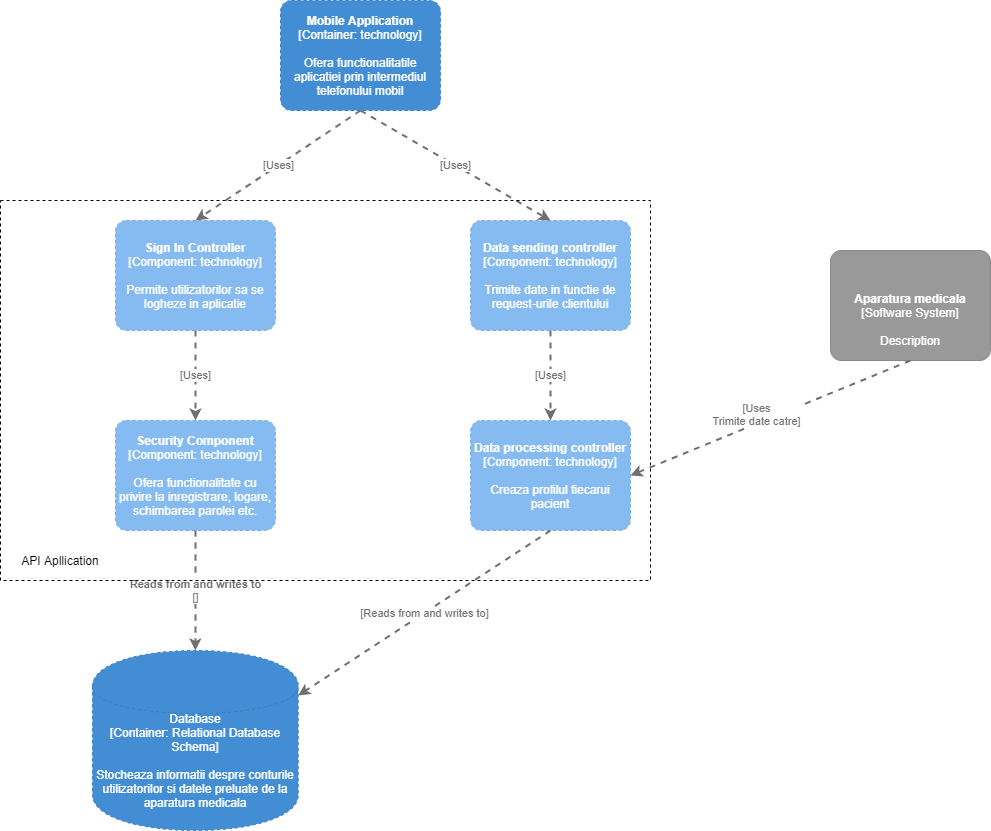

The diagram above was exported from draw.io. Its source (the exported page's mxGraphModel, read from the mxfile embedded in the PNG):
<mxGraphModel dx="1616" dy="908" grid="1" gridSize="10" guides="1" tooltips="1" connect="1" arrows="1" fold="1" page="1" pageScale="1" pageWidth="850" pageHeight="1100" math="0" shadow="0">
  <root>
    <mxCell id="0" />
    <mxCell id="1" parent="0" />
    <object placeholders="1" c4Name="&#10;&#10;Aparatura medicala" c4Type="Software System" c4Description="Description " label="&lt;b&gt;%c4Name%&lt;/b&gt;&lt;div&gt;[%c4Type%]&lt;/div&gt;&lt;br&gt;&lt;div&gt;%c4Description%&lt;/div&gt;" id="4rpJkhgaQXb-BjsOUwPK-10">
      <mxCell style="rounded=1;whiteSpace=wrap;html=1;labelBackgroundColor=none;fillColor=#999999;fontColor=#ffffff;align=center;arcSize=10;strokeColor=#8A8A8A;metaEdit=1;metaData={&quot;c4Type&quot;:{&quot;editable&quot;:false}};points=[[0.25,0,0],[0.5,0,0],[0.75,0,0],[1,0.25,0],[1,0.5,0],[1,0.75,0],[0.75,1,0],[0.5,1,0],[0.25,1,0],[0,0.75,0],[0,0.5,0],[0,0.25,0]];" vertex="1" parent="1">
        <mxGeometry x="1060" y="340" width="160" height="110.00000000000001" as="geometry" />
      </mxCell>
    </object>
    <object placeholders="1" c4Name="Mobile Application" c4Type="Container" c4Technology="technology" c4Description="Ofera functionalitatile aplicatiei prin intermediul telefonului mobil" label="&lt;b&gt;%c4Name%&lt;/b&gt;&lt;div&gt;[%c4Type%: %c4Technology%]&lt;/div&gt;&lt;br&gt;&lt;div&gt;%c4Description%&lt;/div&gt;" id="4rpJkhgaQXb-BjsOUwPK-16">
      <mxCell style="rounded=1;whiteSpace=wrap;html=1;labelBackgroundColor=none;fillColor=#438DD5;fontColor=#ffffff;align=center;arcSize=10;strokeColor=#3C7FC0;metaEdit=1;metaData={&quot;c4Type&quot;:{&quot;editable&quot;:false}};points=[[0.25,0,0],[0.5,0,0],[0.75,0,0],[1,0.25,0],[1,0.5,0],[1,0.75,0],[0.75,1,0],[0.5,1,0],[0.25,1,0],[0,0.75,0],[0,0.5,0],[0,0.25,0]];dashed=1;" vertex="1" parent="1">
        <mxGeometry x="510" y="90" width="160" height="110.00000000000001" as="geometry" />
      </mxCell>
    </object>
    <object placeholders="1" c4Type="Database" c4Technology="Relational Database Schema" c4Description="Stocheaza informatii despre conturile utilizatorilor si datele preluate de la aparatura medicala" label="%c4Type%&lt;div&gt;[Container:&amp;nbsp;%c4Technology%]&lt;/div&gt;&lt;br&gt;&lt;div&gt;%c4Description%&lt;/div&gt;" id="4rpJkhgaQXb-BjsOUwPK-20">
      <mxCell style="shape=cylinder;whiteSpace=wrap;html=1;boundedLbl=1;rounded=0;labelBackgroundColor=none;fillColor=#438DD5;fontSize=12;fontColor=#ffffff;align=center;strokeColor=#3C7FC0;metaEdit=1;points=[[0.5,0,0],[1,0.25,0],[1,0.5,0],[1,0.75,0],[0.5,1,0],[0,0.75,0],[0,0.5,0],[0,0.25,0]];metaData={&quot;c4Type&quot;:{&quot;editable&quot;:false}};dashed=1;" vertex="1" parent="1">
        <mxGeometry x="322" y="740" width="205.71" height="180" as="geometry" />
      </mxCell>
    </object>
    <object placeholders="1" c4Name="Sign In Controller" c4Type="Component" c4Technology="technology" c4Description="Permite utilizatorilor sa se logheze in aplicatie" label="&lt;b&gt;%c4Name%&lt;/b&gt;&lt;div&gt;[%c4Type%: %c4Technology%]&lt;/div&gt;&lt;br&gt;&lt;div&gt;%c4Description%&lt;/div&gt;" id="4rpJkhgaQXb-BjsOUwPK-29">
      <mxCell style="rounded=1;whiteSpace=wrap;html=1;labelBackgroundColor=none;fillColor=#85BBF0;fontColor=#ffffff;align=center;arcSize=10;strokeColor=#78A8D8;metaEdit=1;metaData={&quot;c4Type&quot;:{&quot;editable&quot;:false}};points=[[0.25,0,0],[0.5,0,0],[0.75,0,0],[1,0.25,0],[1,0.5,0],[1,0.75,0],[0.75,1,0],[0.5,1,0],[0.25,1,0],[0,0.75,0],[0,0.5,0],[0,0.25,0]];dashed=1;" vertex="1" parent="1">
        <mxGeometry x="345" y="310" width="160" height="110.00000000000001" as="geometry" />
      </mxCell>
    </object>
    <object placeholders="1" c4Name="Security Component" c4Type="Component" c4Technology="technology" c4Description="Ofera functionalitate cu privire la inregistrare, logare, schimbarea parolei etc." label="&lt;b&gt;%c4Name%&lt;/b&gt;&lt;div&gt;[%c4Type%: %c4Technology%]&lt;/div&gt;&lt;br&gt;&lt;div&gt;%c4Description%&lt;/div&gt;" id="4rpJkhgaQXb-BjsOUwPK-30">
      <mxCell style="rounded=1;whiteSpace=wrap;html=1;labelBackgroundColor=none;fillColor=#85BBF0;fontColor=#ffffff;align=center;arcSize=10;strokeColor=#78A8D8;metaEdit=1;metaData={&quot;c4Type&quot;:{&quot;editable&quot;:false}};points=[[0.25,0,0],[0.5,0,0],[0.75,0,0],[1,0.25,0],[1,0.5,0],[1,0.75,0],[0.75,1,0],[0.5,1,0],[0.25,1,0],[0,0.75,0],[0,0.5,0],[0,0.25,0]];dashed=1;" vertex="1" parent="1">
        <mxGeometry x="345" y="510" width="160" height="110.00000000000001" as="geometry" />
      </mxCell>
    </object>
    <object placeholders="1" c4Type="Relationship" c4Technology="Uses" c4Description="" label="&lt;div style=&quot;text-align: left&quot;&gt;&lt;div style=&quot;text-align: center&quot;&gt;&lt;b&gt;%c4Description%&lt;/b&gt;&lt;/div&gt;&lt;div style=&quot;text-align: center&quot;&gt;[%c4Technology%]&lt;/div&gt;&lt;/div&gt;" id="4rpJkhgaQXb-BjsOUwPK-31">
      <mxCell style="edgeStyle=none;rounded=0;html=1;entryX=0.5;entryY=0;jettySize=auto;orthogonalLoop=1;strokeColor=#707070;strokeWidth=2;fontColor=#707070;jumpStyle=none;dashed=1;metaEdit=1;metaData={&quot;c4Type&quot;:{&quot;editable&quot;:false}};exitX=0.5;exitY=1;exitDx=0;exitDy=0;exitPerimeter=0;entryDx=0;entryDy=0;entryPerimeter=0;" edge="1" parent="1" source="4rpJkhgaQXb-BjsOUwPK-29" target="4rpJkhgaQXb-BjsOUwPK-30">
        <mxGeometry width="160" relative="1" as="geometry">
          <mxPoint x="70" y="500" as="sourcePoint" />
          <mxPoint x="230" y="500" as="targetPoint" />
        </mxGeometry>
      </mxCell>
    </object>
    <object placeholders="1" c4Type="Relationship" c4Technology="Uses" c4Description="" label="&lt;div style=&quot;text-align: left&quot;&gt;&lt;div style=&quot;text-align: center&quot;&gt;&lt;b&gt;%c4Description%&lt;/b&gt;&lt;/div&gt;&lt;div style=&quot;text-align: center&quot;&gt;[%c4Technology%]&lt;/div&gt;&lt;/div&gt;" id="4rpJkhgaQXb-BjsOUwPK-32">
      <mxCell style="edgeStyle=none;rounded=0;html=1;entryX=0.5;entryY=0;jettySize=auto;orthogonalLoop=1;strokeColor=#707070;strokeWidth=2;fontColor=#707070;jumpStyle=none;dashed=1;metaEdit=1;metaData={&quot;c4Type&quot;:{&quot;editable&quot;:false}};exitX=0.5;exitY=1;exitDx=0;exitDy=0;exitPerimeter=0;entryDx=0;entryDy=0;entryPerimeter=0;" edge="1" parent="1" source="4rpJkhgaQXb-BjsOUwPK-16" target="4rpJkhgaQXb-BjsOUwPK-29">
        <mxGeometry width="160" relative="1" as="geometry">
          <mxPoint x="680" y="360" as="sourcePoint" />
          <mxPoint x="840" y="360" as="targetPoint" />
        </mxGeometry>
      </mxCell>
    </object>
    <object placeholders="1" c4Type="Relationship" c4Technology="" c4Description="Reads from and writes to" label="&lt;div style=&quot;text-align: left&quot;&gt;&lt;div style=&quot;text-align: center&quot;&gt;&lt;b&gt;%c4Description%&lt;/b&gt;&lt;/div&gt;&lt;div style=&quot;text-align: center&quot;&gt;[%c4Technology%]&lt;/div&gt;&lt;/div&gt;" id="4rpJkhgaQXb-BjsOUwPK-33">
      <mxCell style="edgeStyle=none;rounded=0;html=1;jettySize=auto;orthogonalLoop=1;strokeColor=#707070;strokeWidth=2;fontColor=#707070;jumpStyle=none;dashed=1;metaEdit=1;metaData={&quot;c4Type&quot;:{&quot;editable&quot;:false}};exitX=0.5;exitY=1;exitDx=0;exitDy=0;exitPerimeter=0;" edge="1" parent="1" source="4rpJkhgaQXb-BjsOUwPK-30" target="4rpJkhgaQXb-BjsOUwPK-20">
        <mxGeometry width="160" relative="1" as="geometry">
          <mxPoint x="50" y="740" as="sourcePoint" />
          <mxPoint x="210" y="740" as="targetPoint" />
        </mxGeometry>
      </mxCell>
    </object>
    <object placeholders="1" c4Name="Data processing controller" c4Type="Component" c4Technology="technology" c4Description="Creaza profilul fiecarui pacient" label="&lt;b&gt;%c4Name%&lt;/b&gt;&lt;div&gt;[%c4Type%: %c4Technology%]&lt;/div&gt;&lt;br&gt;&lt;div&gt;%c4Description%&lt;/div&gt;" id="4rpJkhgaQXb-BjsOUwPK-34">
      <mxCell style="rounded=1;whiteSpace=wrap;html=1;labelBackgroundColor=none;fillColor=#85BBF0;fontColor=#ffffff;align=center;arcSize=10;strokeColor=#78A8D8;metaEdit=1;metaData={&quot;c4Type&quot;:{&quot;editable&quot;:false}};points=[[0.25,0,0],[0.5,0,0],[0.75,0,0],[1,0.25,0],[1,0.5,0],[1,0.75,0],[0.75,1,0],[0.5,1,0],[0.25,1,0],[0,0.75,0],[0,0.5,0],[0,0.25,0]];dashed=1;" vertex="1" parent="1">
        <mxGeometry x="700" y="510" width="160" height="110.00000000000001" as="geometry" />
      </mxCell>
    </object>
    <object placeholders="1" c4Type="Relationship" c4Technology="Reads from and writes to" c4Description="" label="&lt;div style=&quot;text-align: left&quot;&gt;&lt;div style=&quot;text-align: center&quot;&gt;&lt;b&gt;%c4Description%&lt;/b&gt;&lt;/div&gt;&lt;div style=&quot;text-align: center&quot;&gt;[%c4Technology%]&lt;/div&gt;&lt;/div&gt;" id="4rpJkhgaQXb-BjsOUwPK-43">
      <mxCell style="edgeStyle=none;rounded=0;html=1;entryX=1;entryY=0.25;jettySize=auto;orthogonalLoop=1;strokeColor=#707070;strokeWidth=2;fontColor=#707070;jumpStyle=none;dashed=1;metaEdit=1;metaData={&quot;c4Type&quot;:{&quot;editable&quot;:false}};exitX=0.5;exitY=1;exitDx=0;exitDy=0;exitPerimeter=0;entryDx=0;entryDy=0;entryPerimeter=0;" edge="1" parent="1" source="4rpJkhgaQXb-BjsOUwPK-34" target="4rpJkhgaQXb-BjsOUwPK-20">
        <mxGeometry width="160" relative="1" as="geometry">
          <mxPoint x="620" y="570" as="sourcePoint" />
          <mxPoint x="780" y="570" as="targetPoint" />
          <Array as="points" />
        </mxGeometry>
      </mxCell>
    </object>
    <object placeholders="1" c4Name="Data sending controller" c4Type="Component" c4Technology="technology" c4Description="Trimite date in functie de request-urile clientului" label="&lt;b&gt;%c4Name%&lt;/b&gt;&lt;div&gt;[%c4Type%: %c4Technology%]&lt;/div&gt;&lt;br&gt;&lt;div&gt;%c4Description%&lt;/div&gt;" id="4rpJkhgaQXb-BjsOUwPK-46">
      <mxCell style="rounded=1;whiteSpace=wrap;html=1;labelBackgroundColor=none;fillColor=#85BBF0;fontColor=#ffffff;align=center;arcSize=10;strokeColor=#78A8D8;metaEdit=1;metaData={&quot;c4Type&quot;:{&quot;editable&quot;:false}};points=[[0.25,0,0],[0.5,0,0],[0.75,0,0],[1,0.25,0],[1,0.5,0],[1,0.75,0],[0.75,1,0],[0.5,1,0],[0.25,1,0],[0,0.75,0],[0,0.5,0],[0,0.25,0]];dashed=1;" vertex="1" parent="1">
        <mxGeometry x="700" y="310" width="160" height="110.00000000000001" as="geometry" />
      </mxCell>
    </object>
    <object placeholders="1" c4Type="Relationship" c4Technology="Uses" c4Description="" label="&lt;div style=&quot;text-align: left&quot;&gt;&lt;div style=&quot;text-align: center&quot;&gt;&lt;b&gt;%c4Description%&lt;/b&gt;&lt;/div&gt;&lt;div style=&quot;text-align: center&quot;&gt;[%c4Technology%]&lt;/div&gt;&lt;/div&gt;" id="4rpJkhgaQXb-BjsOUwPK-47">
      <mxCell style="edgeStyle=none;rounded=0;html=1;entryX=0.5;entryY=0;jettySize=auto;orthogonalLoop=1;strokeColor=#707070;strokeWidth=2;fontColor=#707070;jumpStyle=none;dashed=1;metaEdit=1;metaData={&quot;c4Type&quot;:{&quot;editable&quot;:false}};exitX=0.5;exitY=1;exitDx=0;exitDy=0;exitPerimeter=0;entryDx=0;entryDy=0;entryPerimeter=0;" edge="1" parent="1" source="4rpJkhgaQXb-BjsOUwPK-16" target="4rpJkhgaQXb-BjsOUwPK-46">
        <mxGeometry width="160" relative="1" as="geometry">
          <mxPoint x="760" y="230" as="sourcePoint" />
          <mxPoint x="920" y="230" as="targetPoint" />
        </mxGeometry>
      </mxCell>
    </object>
    <object placeholders="1" c4Type="Relationship" c4Technology="Uses" c4Description="" label="&lt;div style=&quot;text-align: left&quot;&gt;&lt;div style=&quot;text-align: center&quot;&gt;&lt;b&gt;%c4Description%&lt;/b&gt;&lt;/div&gt;&lt;div style=&quot;text-align: center&quot;&gt;[%c4Technology%]&lt;/div&gt;&lt;/div&gt;" id="4rpJkhgaQXb-BjsOUwPK-48">
      <mxCell style="edgeStyle=none;rounded=0;html=1;jettySize=auto;orthogonalLoop=1;strokeColor=#707070;strokeWidth=2;fontColor=#707070;jumpStyle=none;dashed=1;metaEdit=1;metaData={&quot;c4Type&quot;:{&quot;editable&quot;:false}};exitX=0.5;exitY=1;exitDx=0;exitDy=0;exitPerimeter=0;" edge="1" parent="1" source="4rpJkhgaQXb-BjsOUwPK-46" target="4rpJkhgaQXb-BjsOUwPK-34">
        <mxGeometry width="160" relative="1" as="geometry">
          <mxPoint x="435" y="430" as="sourcePoint" />
          <mxPoint x="435" y="520" as="targetPoint" />
        </mxGeometry>
      </mxCell>
    </object>
    <object placeholders="1" c4Type="Relationship" c4Technology="Uses&#10;Trimite date catre" c4Description="" label="&lt;div style=&quot;text-align: left&quot;&gt;&lt;div style=&quot;text-align: center&quot;&gt;&lt;b&gt;%c4Description%&lt;/b&gt;&lt;/div&gt;&lt;div style=&quot;text-align: center&quot;&gt;[%c4Technology%]&lt;/div&gt;&lt;/div&gt;" id="4rpJkhgaQXb-BjsOUwPK-51">
      <mxCell style="edgeStyle=none;rounded=0;html=1;entryX=1;entryY=0.5;jettySize=auto;orthogonalLoop=1;strokeColor=#707070;strokeWidth=2;fontColor=#707070;jumpStyle=none;dashed=1;metaEdit=1;metaData={&quot;c4Type&quot;:{&quot;editable&quot;:false}};exitX=0.5;exitY=1;exitDx=0;exitDy=0;exitPerimeter=0;entryDx=0;entryDy=0;entryPerimeter=0;" edge="1" parent="1" source="4rpJkhgaQXb-BjsOUwPK-10" target="4rpJkhgaQXb-BjsOUwPK-34">
        <mxGeometry x="0.0785" y="-9" width="160" relative="1" as="geometry">
          <mxPoint x="940" y="590" as="sourcePoint" />
          <mxPoint x="1100" y="590" as="targetPoint" />
          <mxPoint as="offset" />
        </mxGeometry>
      </mxCell>
    </object>
    <mxCell id="4rpJkhgaQXb-BjsOUwPK-54" value="" style="rounded=0;whiteSpace=wrap;html=1;dashed=1;fillColor=none;" vertex="1" parent="1">
      <mxGeometry x="230" y="290" width="650" height="380" as="geometry" />
    </mxCell>
    <mxCell id="4rpJkhgaQXb-BjsOUwPK-55" value="API Apllication" style="text;html=1;strokeColor=none;fillColor=none;align=center;verticalAlign=middle;whiteSpace=wrap;rounded=0;dashed=1;" vertex="1" parent="1">
      <mxGeometry x="240" y="640" width="100" height="20" as="geometry" />
    </mxCell>
  </root>
</mxGraphModel>